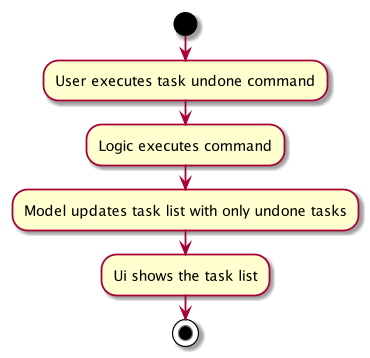

The diagram above was rendered by PlantUML. Its source (embedded in the PNG):
@startuml
start
:User executes task undone command;
:Logic executes command;
:Model updates task list with only undone tasks;
:Ui shows the task list;
stop
@enduml